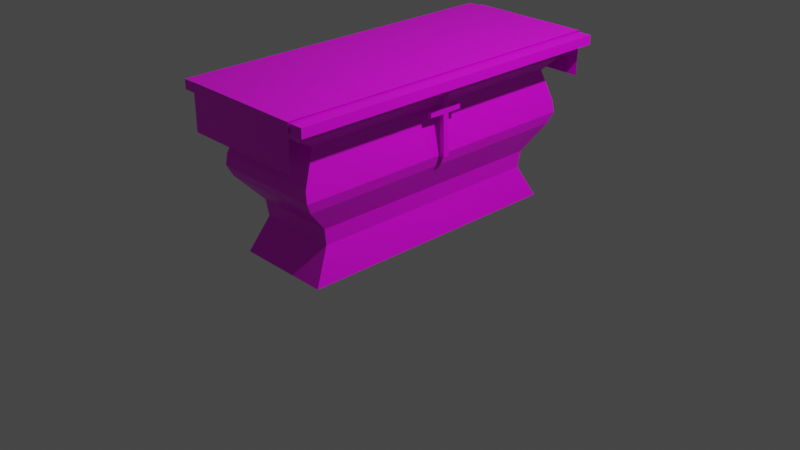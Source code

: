 # Source: oltarz.blend  (saved by Blender 2.93.21; exported with 4.5.12 LTS)
import bpy
from mathutils import Matrix  # noqa: F401  (used for matrix-valued properties, if any)

bpy.ops.wm.read_factory_settings(use_empty=True)
scene = bpy.context.scene
scene.name = 'Scene'

# ---- collections
col_collection = bpy.data.collections.new('Collection'); scene.collection.children.link(col_collection)

# ---- images (referenced by path relative to the original .blend; pixels are not part of the script)
import os
ASSET_DIR = os.environ.get("B2B_ASSET_DIR", "")  # directory of the original .blend (textures are referenced by path, not embedded)
HERE = os.path.dirname(os.path.abspath(__file__))  # packed textures are extracted next to this script under _unpacked/

def load_image(name, relpath, width, height, colorspace="sRGB"):
    """Load a texture the original file referenced (path relative to the .blend, or extracted next to this script)."""
    p = next((c for c in (os.path.join(HERE, relpath), os.path.join(ASSET_DIR, relpath)) if relpath and os.path.exists(c)), "")
    if p:
        img = bpy.data.images.load(p, check_existing=True)
        img.name = name
    else:  # same state as the original file: an image datablock whose file is absent (Cycles renders it pink)
        img = bpy.data.images.new(name, width, height)
        img.source = "FILE"
        img.filepath = "//" + (relpath or name)
    img.colorspace_settings.name = colorspace
    return img
img_main_txtr_png = load_image('main_txtr.png', 'main_txtr.png', 1024, 1024, 'sRGB')

# ---- materials (node trees are filled in below, after node groups)
mat_material = bpy.data.materials.new('Material')
mat_material.alpha_threshold = 0.0
mat_material.use_transparent_shadow = False
mat_material.line_color = (0.0, 0.0, 0.0, 1.0)

# ---- material node trees
mat_material.use_nodes = True; mat_material.node_tree.nodes.clear()
_N = mat_material.node_tree.nodes; _L = mat_material.node_tree.links
n0 = _N.new('ShaderNodeOutputMaterial'); n0.name = 'Material Output'; n0.location = (300, 300)
n1 = _N.new('ShaderNodeBsdfPrincipled'); n1.name = 'Principled BSDF'; n1.location = (10, 300)
n1.distribution = 'GGX'
n1.subsurface_method = 'BURLEY'
n1.inputs[2].default_value = 0.4
n1.inputs[3].default_value = 1.45
n1.inputs[27].default_value = (0.0, 0.0, 0.0, 1.0)
n1.inputs[28].default_value = 1.0
n2 = _N.new('ShaderNodeTexImage'); n2.name = 'Image Texture'; n2.location = (-342, 207)
n2.image = img_main_txtr_png
_L.new(n1.outputs[0], n0.inputs[0])
_L.new(n2.outputs[0], n1.inputs[0])
n0.is_active_output = True

# ---- world
world_world = bpy.data.worlds.new('World'); scene.world = world_world
world_world.use_nodes = True; world_world.node_tree.nodes.clear()
_N = world_world.node_tree.nodes; _L = world_world.node_tree.links
n0 = _N.new('ShaderNodeOutputWorld'); n0.name = 'World Output'; n0.location = (300, 300)
n1 = _N.new('ShaderNodeBackground'); n1.name = 'Background'; n1.location = (10, 300)
n1.inputs[0].default_value = (0.05088, 0.05088, 0.05088, 1.0)
_L.new(n1.outputs[0], n0.inputs[0])
n0.is_active_output = True
world_world.color = (0.05088, 0.05088, 0.05088)
world_world.use_sun_shadow = False
world_world.sun_shadow_jitter_overblur = 0.0

# ---- cameras
cam_camera = bpy.data.cameras.new('Camera')
cam_camera.clip_end = 100.0
cam_camera.ortho_scale = 7.314

# ---- lights
light_light = bpy.data.lights.new('Light', 'POINT')
light_light.transmission_factor = 0.0
light_light.energy = 1000.0
light_light.shadow_soft_size = 0.1
light_light.shadow_maximum_resolution = 0.006
light_light.use_absolute_resolution = True

# ---- meshes
me_cube = bpy.data.meshes.new('Cube')
me_cube.from_pydata([(0.5118, 1.491, 1.356), (0.5118, 1.491, -0.02986), (0.5118, -1.491, 1.356), (0.5118, -1.491, -0.02986), (-0.5118, 1.491, 1.356), (-0.5118, 1.491, -0.02986), (-0.5118, -1.491, 1.356), (-0.5118, -1.491, -0.02986), (0.5803, -1.691, 1.565), (-0.5803, -1.691, 1.565), (0.5803, 1.691, 1.565), (-0.5803, 1.691, 1.565), (0.8252, -1.845, 1.617), (-0.8252, -1.845, 1.617), (0.8252, 1.845, 1.617), (-0.8252, 1.845, 1.617), (0.5721, -1.667, 1.461), (0.5834, -1.7, 1.532), (-0.5834, -1.7, 1.532), (-0.5721, -1.667, 1.461), (0.5721, 1.667, 1.461), (0.5834, 1.7, 1.532), (-0.5834, 1.7, 1.532), (-0.5721, 1.667, 1.461), (-0.5631, -1.579, 0.7758), (-0.5719, -1.628, 1.009), (-0.5916, -1.634, 0.8888), (0.5719, 1.628, 1.009), (0.5631, 1.579, 0.7758), (0.5916, 1.634, 0.8888), (0.5719, -1.628, 1.009), (0.5631, -1.579, 0.7758), (0.5916, -1.634, 0.8888), (-0.5631, 1.579, 0.7758), (-0.5719, 1.628, 1.009), (-0.5916, 1.634, 0.8888), (0.8252, -1.845, 1.715), (-0.8252, -1.845, 1.715), (0.8252, 1.845, 1.715), (-0.8252, 1.845, 1.715), (0.434, 1.325, 0.4945), (0.4234, 1.301, 0.3196), (-0.4234, -1.301, 0.3196), (-0.434, -1.325, 0.4945), (0.434, -1.325, 0.4945), (0.4234, -1.301, 0.3196), (-0.4234, 1.301, 0.3196), (-0.434, 1.325, 0.4945), (-0.6711, -1.859, 1.727), (0.6711, -1.859, 1.727), (-0.6711, 1.859, 1.727), (0.6711, 1.859, 1.727), (-0.6711, -1.859, 1.252), (0.6711, -1.859, 1.252), (-0.6711, 1.859, 1.252), (0.6711, 1.859, 1.252), (0.5942, -0.03209, 0.8772), (0.5799, -0.03209, 1.488), (0.5942, 0.03209, 0.8772), (0.5799, 0.03209, 1.488), (0.6451, -0.03209, 0.8772), (0.6307, -0.03209, 1.488), (0.6451, 0.03209, 0.8772), (0.6307, 0.03209, 1.488), (0.5849, -0.03209, 1.309), (0.5849, -0.03209, 1.363), (0.5849, 0.03209, 1.363), (0.5849, 0.03209, 1.309), (0.6316, 0.03209, 1.363), (0.6316, 0.03209, 1.309), (0.6316, -0.03209, 1.363), (0.6316, -0.03209, 1.309), (0.5768, -0.1896, 1.309), (0.5768, -0.1896, 1.363), (0.5768, 0.1896, 1.363), (0.5768, 0.1896, 1.309), (0.6277, 0.1896, 1.363), (0.6277, 0.1896, 1.309), (0.6277, -0.1896, 1.363), (0.6277, -0.1896, 1.309)], [], [(17, 21, 10, 8), (5, 46, 41, 1), (43, 24, 33, 47), (5, 1, 3, 7), (34, 4, 0, 27), (47, 33, 28, 40), (40, 28, 31, 44), (44, 31, 24, 43), (7, 42, 46, 5), (27, 0, 2, 30), (3, 45, 42, 7), (30, 2, 6, 25), (21, 22, 11, 10), (22, 18, 9, 11), (4, 6, 19, 23), (10, 11, 15, 14), (6, 2, 16, 19), (0, 4, 23, 20), (2, 0, 20, 16), (15, 13, 37, 39), (8, 10, 14, 12), (11, 9, 13, 15), (9, 8, 12, 13), (17, 18, 19, 16), (21, 17, 16, 20), (18, 22, 23, 19), (22, 21, 20, 23), (18, 17, 8, 9), (34, 27, 29, 35), (35, 29, 28, 33), (27, 30, 32, 29), (29, 32, 31, 28), (25, 34, 35, 26), (26, 35, 33, 24), (30, 25, 26, 32), (32, 26, 24, 31), (25, 6, 4, 34), (38, 39, 37, 36), (13, 12, 36, 37), (14, 15, 39, 38), (12, 14, 38, 36), (47, 40, 41, 46), (40, 44, 45, 41), (43, 47, 46, 42), (44, 43, 42, 45), (1, 41, 45, 3), (48, 49, 51, 50), (50, 51, 55, 54), (49, 48, 52, 53), (60, 71, 64, 56), (66, 59, 63, 68), (68, 63, 61, 70), (70, 61, 57, 65), (58, 62, 60, 56), (63, 59, 57, 61), (71, 70, 78, 79), (62, 69, 71, 60), (69, 68, 70, 71), (58, 67, 69, 62), (70, 65, 73, 78), (79, 78, 73, 72), (75, 74, 76, 77), (68, 69, 77, 76), (67, 66, 74, 75), (69, 67, 75, 77), (65, 64, 72, 73), (64, 71, 79, 72), (66, 68, 76, 74)])
_uv = me_cube.uv_layers.new(name='UVMap')
_uv.uv.foreach_set('vector', [0.9299, 0.5, 0.9299, 0.5, 0.9299, 0.5, 0.9299, 0.5, 0.9299, 0.5, 0.9299, 0.5, 0.9299, 0.5, 0.9299, 0.5, 0.9299, 0.5, 0.9299, 0.5, 0.9299, 0.5, 0.9299, 0.5, 0.9299, 0.5, 0.9299, 0.5, 0.9299, 0.5, 0.9299, 0.5, 0.9299, 0.5, 0.9299, 0.5, 0.9299, 0.5, 0.9299, 0.5, 0.9299, 0.5, 0.9299, 0.5, 0.9299, 0.5, 0.9299, 0.5, 0.9299, 0.5, 0.9299, 0.5, 0.9299, 0.5, 0.9299, 0.5, 0.9299, 0.5, 0.9299, 0.5, 0.9299, 0.5, 0.9299, 0.5, 0.9299, 0.5, 0.9299, 0.5, 0.9299, 0.5, 0.9299, 0.5, 0.9299, 0.5, 0.9299, 0.5, 0.9299, 0.5, 0.9299, 0.5, 0.9299, 0.5, 0.9299, 0.5, 0.9299, 0.5, 0.9299, 0.5, 0.9299, 0.5, 0.9299, 0.5, 0.9299, 0.5, 0.9299, 0.5, 0.9299, 0.5, 0.9299, 0.5, 0.9299, 0.5, 0.9299, 0.5, 0.9299, 0.5, 0.9299, 0.5, 0.9299, 0.5, 0.9299, 0.5, 0.9299, 0.5, 0.9299, 0.5, 0.9299, 0.5, 0.9299, 0.5, 0.9299, 0.5, 0.9299, 0.5, 0.9299, 0.5, 0.9299, 0.5, 0.9299, 0.5, 0.9299, 0.5, 0.9299, 0.5, 0.9299, 0.5, 0.9299, 0.5, 0.9299, 0.5, 0.9299, 0.5, 0.9299, 0.5, 0.9299, 0.5, 0.9299, 0.5, 0.9299, 0.5, 0.9299, 0.5, 0.9299, 0.5, 0.9299, 0.5, 0.9299, 0.5, 0.9299, 0.5, 0.9299, 0.5, 0.9299, 0.5, 0.9299, 0.5, 0.9299, 0.5, 0.9299, 0.5, 0.9299, 0.5, 0.9299, 0.5, 0.9299, 0.5, 0.9299, 0.5, 0.9299, 0.5, 0.9299, 0.5, 0.9299, 0.5, 0.9299, 0.5, 0.9299, 0.5, 0.9299, 0.5, 0.9299, 0.5, 0.9299, 0.5, 0.9299, 0.5, 0.9299, 0.5, 0.9299, 0.5, 0.9299, 0.5, 0.9299, 0.5, 0.9299, 0.5, 0.9299, 0.5, 0.9299, 0.5, 0.9299, 0.5, 0.9299, 0.5, 0.9299, 0.5, 0.9299, 0.5, 0.9299, 0.5, 0.9299, 0.5, 0.9299, 0.5, 0.9299, 0.5, 0.9299, 0.5, 0.9299, 0.5, 0.9299, 0.5, 0.9299, 0.5, 0.9299, 0.5, 0.9299, 0.5, 0.9299, 0.5, 0.9299, 0.5, 0.9299, 0.5, 0.9299, 0.5, 0.9299, 0.5, 0.9299, 0.5, 0.9299, 0.5, 0.9299, 0.5, 0.9299, 0.5, 0.9299, 0.5, 0.9299, 0.5, 0.9299, 0.5, 0.9299, 0.5, 0.9299, 0.5, 0.9299, 0.5, 0.9299, 0.5, 0.9299, 0.5, 0.9299, 0.5, 0.9299, 0.5, 0.9299, 0.5, 0.9299, 0.5, 0.9299, 0.5, 0.9299, 0.5, 0.9299, 0.5, 0.9299, 0.5, 0.9299, 0.5, 0.9299, 0.5, 0.9299, 0.5, 0.9299, 0.5, 0.9299, 0.5, 0.9299, 0.5, 0.9299, 0.5, 0.9299, 0.5, 0.9299, 0.5, 0.9299, 0.5, 0.9299, 0.5, 0.9299, 0.5, 0.9299, 0.5, 0.9299, 0.5, 0.9299, 0.5, 0.9299, 0.5, 0.9299, 0.5, 0.9299, 0.5, 0.9299, 0.5, 0.9299, 0.5, 0.9299, 0.5, 0.9299, 0.5, 0.9299, 0.5, 0.9299, 0.5, 0.9299, 0.5, 0.9299, 0.5, 0.9299, 0.5, 0.9299, 0.5, 0.9299, 0.5, 0.9299, 0.5, 0.9299, 0.5, 0.9299, 0.5, 0.9299, 0.5, 0.9299, 0.5, 0.9299, 0.5, 0.9299, 0.5, 0.9299, 0.5, 0.9299, 0.5, 0.9299, 0.5, 0.9299, 0.5, 0.814, 0.5, 0.814, 0.5, 0.814, 0.5, 0.814, 0.5, 0.814, 0.5, 0.814, 0.5, 0.814, 0.5, 0.814, 0.5, 0.814, 0.5, 0.814, 0.5, 0.814, 0.5, 0.814, 0.5, 0.4377, 0.5, 0.4377, 0.5, 0.4377, 0.5, 0.4377, 0.5, 0.4377, 0.5, 0.4377, 0.5, 0.4377, 0.5, 0.4377, 0.5, 0.4377, 0.5, 0.4377, 0.5, 0.4377, 0.5, 0.4377, 0.5, 0.4377, 0.5, 0.4377, 0.5, 0.4377, 0.5, 0.4377, 0.5, 0.4377, 0.5, 0.4377, 0.5, 0.4377, 0.5, 0.4377, 0.5, 0.4377, 0.5, 0.4377, 0.5, 0.4377, 0.5, 0.4377, 0.5, 0.4377, 0.5, 0.4377, 0.5, 0.4377, 0.5, 0.4377, 0.5, 0.4377, 0.5, 0.4377, 0.5, 0.4377, 0.5, 0.4377, 0.5, 0.4377, 0.5, 0.4377, 0.5, 0.4377, 0.5, 0.4377, 0.5, 0.4377, 0.5, 0.4377, 0.5, 0.4377, 0.5, 0.4377, 0.5, 0.4377, 0.5, 0.4377, 0.5, 0.4377, 0.5, 0.4377, 0.5, 0.4377, 0.5, 0.4377, 0.5, 0.4377, 0.5, 0.4377, 0.5, 0.4377, 0.5, 0.4377, 0.5, 0.4377, 0.5, 0.4377, 0.5, 0.4377, 0.5, 0.4377, 0.5, 0.4377, 0.5, 0.4377, 0.5, 0.4377, 0.5, 0.4377, 0.5, 0.4377, 0.5, 0.4377, 0.5, 0.4377, 0.5, 0.4377, 0.5, 0.4377, 0.5, 0.4377, 0.5, 0.4377, 0.5, 0.4377, 0.5, 0.4377, 0.5, 0.4377, 0.5, 0.4377, 0.5, 0.4377, 0.5, 0.4377, 0.5, 0.4377, 0.5, 0.4377, 0.5, 0.4377, 0.5, 0.4377, 0.5, 0.4377, 0.5])
me_cube.materials.append(mat_material)
me_cube.use_remesh_preserve_volume = False
me_cube.use_remesh_preserve_attributes = False
me_cube.use_mirror_vertex_groups = False
me_cube.update()

# ---- objects
ob_mesh_oltarz = bpy.data.objects.new('Mesh_oltarz', me_cube)
ob_light = bpy.data.objects.new('Light', light_light)
ob_camera = bpy.data.objects.new('Camera', cam_camera)

# ---- transforms, parenting, visibility, modifiers, constraints
ob_mesh_oltarz.location = (0.0, 0.0, 0.0)
ob_mesh_oltarz.lock_rotations_4d = False
ob_mesh_oltarz.empty_display_type = 'ARROWS'
ob_mesh_oltarz.lineart.crease_threshold = 0.0
ob_light.location = (4.076, 1.005, 5.904)
ob_light.rotation_euler = (0.6503, 0.05522, 1.866)
ob_light.lock_rotations_4d = False
ob_light.empty_display_type = 'ARROWS'
ob_light.color = (0.0, 0.0, 0.0, 0.0)
ob_light.lineart.crease_threshold = 0.0
ob_camera.location = (7.359, -6.926, 4.958)
ob_camera.rotation_euler = (1.109, 0.0, 0.8149)
ob_camera.lock_rotations_4d = False
ob_camera.empty_display_type = 'ARROWS'
ob_camera.color = (0.0, 0.0, 0.0, 0.0)
ob_camera.display_type = 'WIRE'
ob_camera.lineart.crease_threshold = 0.0

# ---- collection membership
col_collection.objects.link(ob_mesh_oltarz)
col_collection.objects.link(ob_light)
col_collection.objects.link(ob_camera)

# ---- scene / render settings (as saved in the file)
scene.camera = ob_camera
scene.frame_start = 1; scene.frame_end = 250; scene.frame_set(1)
scene.render.engine = 'BLENDER_EEVEE_NEXT'
scene.cycles.use_denoising = False
scene.cycles.samples = 128
scene.cycles.sampling_pattern = 'TABULATED_SOBOL'
scene.cycles.use_adaptive_sampling = False
scene.cycles.use_light_tree = False
scene.view_settings.view_transform = 'Filmic'
bpy.context.view_layer.update()
